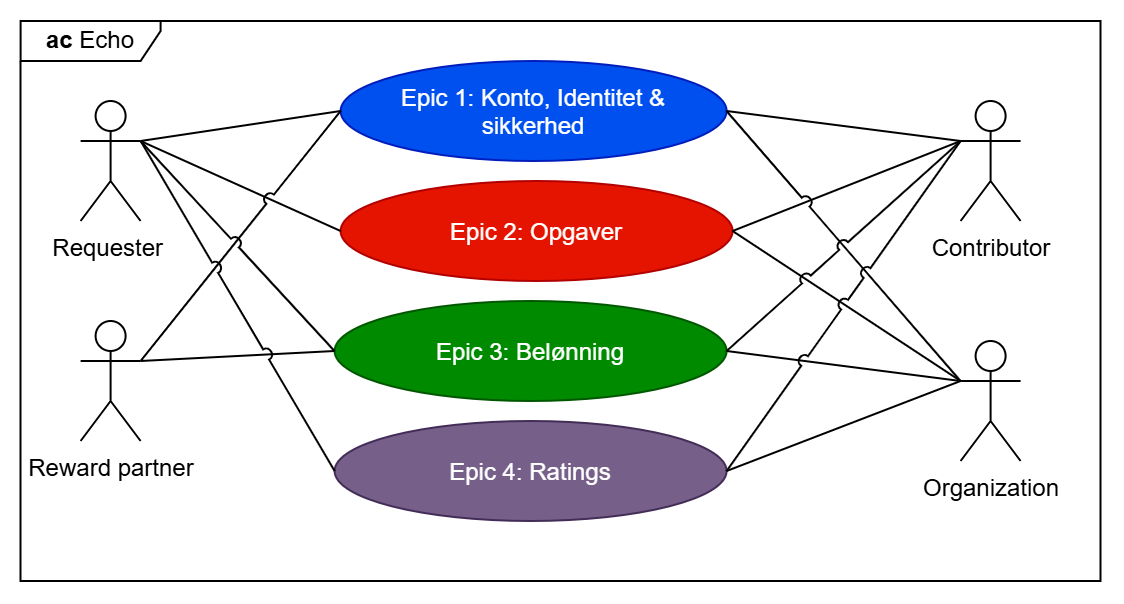

The diagram above was exported from draw.io. Its source (the exported page's mxGraphModel, read from the mxfile embedded in the PNG):
<mxGraphModel dx="821" dy="452" grid="1" gridSize="10" guides="1" tooltips="1" connect="1" arrows="1" fold="1" page="1" pageScale="1" pageWidth="827" pageHeight="1169" math="0" shadow="0">
  <root>
    <mxCell id="0" />
    <mxCell id="1" parent="0" />
    <mxCell id="2" parent="1" style="shape=umlActor;verticalLabelPosition=bottom;verticalAlign=top;html=1;outlineConnect=0;" value="Requester&amp;nbsp;" vertex="1">
      <mxGeometry height="60" width="30" x="300" y="720" as="geometry" />
    </mxCell>
    <mxCell id="3" parent="1" style="shape=umlActor;verticalLabelPosition=bottom;verticalAlign=top;html=1;outlineConnect=0;" value="Contributor" vertex="1">
      <mxGeometry height="60" width="30" x="740" y="720" as="geometry" />
    </mxCell>
    <mxCell id="4" parent="1" style="shape=umlActor;verticalLabelPosition=bottom;verticalAlign=top;html=1;outlineConnect=0;" value="Organization" vertex="1">
      <mxGeometry height="60" width="30" x="740" y="840" as="geometry" />
    </mxCell>
    <mxCell id="5" parent="1" style="shape=umlFrame;whiteSpace=wrap;html=1;pointerEvents=0;width=70;height=20;" value="&lt;b&gt;ac &lt;/b&gt;Echo" vertex="1">
      <mxGeometry height="280" width="540" x="270" y="680" as="geometry" />
    </mxCell>
    <mxCell id="6" parent="1" style="shape=umlActor;verticalLabelPosition=bottom;verticalAlign=top;html=1;outlineConnect=0;" value="Reward partner" vertex="1">
      <mxGeometry height="60" width="30" x="300" y="830" as="geometry" />
    </mxCell>
    <mxCell id="7" parent="1" style="ellipse;whiteSpace=wrap;html=1;shapeInside=1;fillColor=#0050ef;fontColor=#ffffff;strokeColor=#001DBC;" value="Epic 1: Konto, Identitet &amp;amp; sikkerhed" vertex="1">
      <mxGeometry height="50" width="193" x="430" y="700" as="geometry" />
    </mxCell>
    <mxCell id="8" parent="1" style="ellipse;whiteSpace=wrap;html=1;shapeInside=1;fillColor=#e51400;fontColor=#ffffff;strokeColor=#B20000;" value="Epic 2: Opgaver" vertex="1">
      <mxGeometry height="50" width="196" x="430" y="760" as="geometry" />
    </mxCell>
    <mxCell id="9" parent="1" style="ellipse;whiteSpace=wrap;html=1;shapeInside=1;fillColor=#008a00;fontColor=#ffffff;strokeColor=#005700;fontStyle=0" value="Epic 3: Belønning" vertex="1">
      <mxGeometry height="50" width="196" x="427" y="820" as="geometry" />
    </mxCell>
    <mxCell id="10" parent="1" style="ellipse;whiteSpace=wrap;html=1;shapeInside=1;fillColor=#76608a;fontColor=#ffffff;strokeColor=#432D57;fontStyle=0" value="Epic 4: Ratings" vertex="1">
      <mxGeometry height="50" width="196" x="427" y="880" as="geometry" />
    </mxCell>
    <mxCell id="11" edge="1" parent="1" source="2" style="endArrow=none;html=1;rounded=0;exitX=1;exitY=0.3333333333333333;exitDx=0;exitDy=0;exitPerimeter=0;entryX=0;entryY=0.5;entryDx=0;entryDy=0;jumpStyle=arc;" target="7" value="">
      <mxGeometry height="50" relative="1" width="50" as="geometry">
        <mxPoint x="400" y="800" as="sourcePoint" />
        <mxPoint x="450" y="750" as="targetPoint" />
      </mxGeometry>
    </mxCell>
    <mxCell id="12" edge="1" parent="1" source="8" style="endArrow=none;html=1;rounded=0;entryX=1;entryY=0.3333333333333333;entryDx=0;entryDy=0;entryPerimeter=0;exitX=0;exitY=0.5;exitDx=0;exitDy=0;jumpStyle=arc;" target="2" value="">
      <mxGeometry height="50" relative="1" width="50" as="geometry">
        <mxPoint x="220" y="900" as="sourcePoint" />
        <mxPoint x="270" y="850" as="targetPoint" />
      </mxGeometry>
    </mxCell>
    <mxCell id="13" edge="1" parent="1" source="8" style="endArrow=none;html=1;rounded=0;entryX=0;entryY=0.3333333333333333;entryDx=0;entryDy=0;entryPerimeter=0;exitX=1;exitY=0.5;exitDx=0;exitDy=0;jumpStyle=arc;" target="3" value="">
      <mxGeometry height="50" relative="1" width="50" as="geometry">
        <mxPoint x="270" y="970" as="sourcePoint" />
        <mxPoint x="320" y="920" as="targetPoint" />
      </mxGeometry>
    </mxCell>
    <mxCell id="14" edge="1" parent="1" source="7" style="endArrow=none;html=1;rounded=0;entryX=0;entryY=0.3333333333333333;entryDx=0;entryDy=0;entryPerimeter=0;exitX=1;exitY=0.5;exitDx=0;exitDy=0;jumpStyle=arc;" target="3" value="">
      <mxGeometry height="50" relative="1" width="50" as="geometry">
        <mxPoint x="220" y="930" as="sourcePoint" />
        <mxPoint x="270" y="880" as="targetPoint" />
      </mxGeometry>
    </mxCell>
    <mxCell id="15" edge="1" parent="1" source="7" style="endArrow=none;html=1;rounded=0;entryX=1;entryY=0.3333333333333333;entryDx=0;entryDy=0;entryPerimeter=0;exitX=0;exitY=0.5;exitDx=0;exitDy=0;jumpStyle=arc;" target="6" value="">
      <mxGeometry height="50" relative="1" width="50" as="geometry">
        <mxPoint x="220" y="970" as="sourcePoint" />
        <mxPoint x="270" y="920" as="targetPoint" />
      </mxGeometry>
    </mxCell>
    <mxCell id="16" edge="1" parent="1" source="4" style="endArrow=none;html=1;rounded=0;exitX=0;exitY=0.3333333333333333;exitDx=0;exitDy=0;exitPerimeter=0;entryX=1;entryY=0.5;entryDx=0;entryDy=0;jumpStyle=arc;" target="7" value="">
      <mxGeometry height="50" relative="1" width="50" as="geometry">
        <mxPoint x="820" y="920" as="sourcePoint" />
        <mxPoint x="870" y="870" as="targetPoint" />
      </mxGeometry>
    </mxCell>
    <mxCell id="17" edge="1" parent="1" source="8" style="endArrow=none;html=1;rounded=0;entryX=0;entryY=0.3333333333333333;entryDx=0;entryDy=0;entryPerimeter=0;exitX=1;exitY=0.5;exitDx=0;exitDy=0;jumpStyle=arc;" target="4" value="">
      <mxGeometry height="50" relative="1" width="50" as="geometry">
        <mxPoint x="200" y="910" as="sourcePoint" />
        <mxPoint x="250" y="860" as="targetPoint" />
      </mxGeometry>
    </mxCell>
    <mxCell id="18" edge="1" parent="1" source="9" style="rounded=0;orthogonalLoop=1;jettySize=auto;html=1;exitX=0;exitY=0.5;exitDx=0;exitDy=0;entryX=1;entryY=0.3333333333333333;entryDx=0;entryDy=0;entryPerimeter=0;endArrow=none;endFill=0;jumpStyle=arc;" target="6">
      <mxGeometry relative="1" as="geometry" />
    </mxCell>
    <mxCell id="19" edge="1" parent="1" source="9" style="endArrow=none;html=1;rounded=0;entryX=0;entryY=0.3333333333333333;entryDx=0;entryDy=0;entryPerimeter=0;exitX=1;exitY=0.5;exitDx=0;exitDy=0;jumpStyle=arc;" target="3" value="">
      <mxGeometry height="50" relative="1" width="50" as="geometry">
        <mxPoint x="200" y="910" as="sourcePoint" />
        <mxPoint x="250" y="860" as="targetPoint" />
      </mxGeometry>
    </mxCell>
    <mxCell id="20" edge="1" parent="1" source="9" style="endArrow=none;html=1;rounded=0;entryX=1;entryY=0.3333333333333333;entryDx=0;entryDy=0;entryPerimeter=0;exitX=0;exitY=0.5;exitDx=0;exitDy=0;jumpStyle=arc;" target="2" value="">
      <mxGeometry height="50" relative="1" width="50" as="geometry">
        <mxPoint x="200" y="840" as="sourcePoint" />
        <mxPoint x="250" y="790" as="targetPoint" />
      </mxGeometry>
    </mxCell>
    <mxCell id="21" edge="1" parent="1" source="9" style="endArrow=none;html=1;rounded=0;entryX=0;entryY=0.3333333333333333;entryDx=0;entryDy=0;entryPerimeter=0;exitX=1;exitY=0.5;exitDx=0;exitDy=0;jumpStyle=arc;" target="4" value="">
      <mxGeometry height="50" relative="1" width="50" as="geometry">
        <mxPoint x="220" y="840" as="sourcePoint" />
        <mxPoint x="270" y="790" as="targetPoint" />
      </mxGeometry>
    </mxCell>
    <mxCell id="22" edge="1" parent="1" source="10" style="rounded=0;orthogonalLoop=1;jettySize=auto;html=1;exitX=1;exitY=0.5;exitDx=0;exitDy=0;entryX=0;entryY=0.3333333333333333;entryDx=0;entryDy=0;entryPerimeter=0;endArrow=none;endFill=0;jumpStyle=arc;" target="3">
      <mxGeometry relative="1" as="geometry" />
    </mxCell>
    <mxCell id="23" edge="1" parent="1" source="10" style="endArrow=none;html=1;rounded=0;entryX=1;entryY=0.3333333333333333;entryDx=0;entryDy=0;entryPerimeter=0;exitX=0;exitY=0.5;exitDx=0;exitDy=0;jumpStyle=arc;" target="2" value="">
      <mxGeometry height="50" relative="1" width="50" as="geometry">
        <mxPoint x="490" y="1060" as="sourcePoint" />
        <mxPoint x="460" y="1020" as="targetPoint" />
      </mxGeometry>
    </mxCell>
    <mxCell id="24" edge="1" parent="1" source="4" style="endArrow=none;html=1;rounded=0;entryX=1;entryY=0.5;entryDx=0;entryDy=0;exitX=0;exitY=0.3333333333333333;exitDx=0;exitDy=0;jumpStyle=arc;exitPerimeter=0;" target="10" value="">
      <mxGeometry height="50" relative="1" width="50" as="geometry">
        <mxPoint x="650" y="850" as="sourcePoint" />
        <mxPoint x="697" y="865" as="targetPoint" />
      </mxGeometry>
    </mxCell>
  </root>
</mxGraphModel>